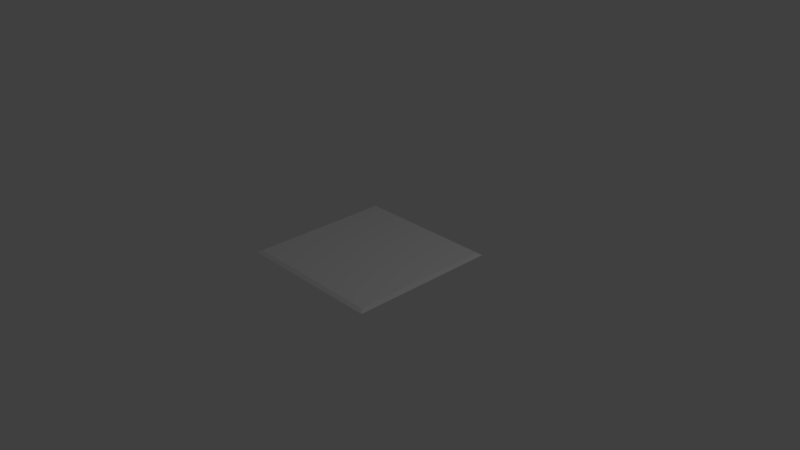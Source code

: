 # Source: Floor2x2.blend  (saved by Blender 2.78.0; exported with 4.5.12 LTS)
import bpy
from mathutils import Matrix  # noqa: F401  (used for matrix-valued properties, if any)

bpy.ops.wm.read_factory_settings(use_empty=True)
scene = bpy.context.scene
scene.name = 'Scene'

# ---- collections
col_collection_1 = bpy.data.collections.new('Collection 1'); scene.collection.children.link(col_collection_1)

# ---- materials (node trees are filled in below, after node groups)
mat_material = bpy.data.materials.new('Material')
mat_material.alpha_threshold = 0.0
mat_material.use_transparent_shadow = False
mat_material.roughness = 0.5
mat_material.line_color = (0.0, 0.0, 0.0, 1.0)

# ---- material node trees

# ---- world
world_world = bpy.data.worlds.new('World'); scene.world = world_world
world_world.color = (0.05088, 0.05088, 0.05088)
world_world.use_sun_shadow = False
world_world.sun_shadow_jitter_overblur = 0.0
world_world.cycles.sampling_method = 'MANUAL'

# ---- cameras
cam_camera = bpy.data.cameras.new('Camera')
cam_camera.clip_end = 100.0
cam_camera.lens = 35.0
cam_camera.sensor_width = 32.0
cam_camera.sensor_height = 18.0
cam_camera.ortho_scale = 7.314
cam_camera.dof.focus_distance = 0.0
cam_camera.dof.aperture_fstop = 128.0

# ---- lights
light_lamp = bpy.data.lights.new('Lamp', 'POINT')
light_lamp.transmission_factor = 0.0
light_lamp.cutoff_distance = 30.0
light_lamp.energy = 100.0
light_lamp.shadow_buffer_clip_start = 1.001
light_lamp.shadow_soft_size = 0.1
light_lamp.shadow_maximum_resolution = 0.006
light_lamp.use_absolute_resolution = True

# ---- meshes
me_cube = bpy.data.meshes.new('Cube')
me_cube.from_pydata([(0.9726, 0.0307, -0.9726), (0.9726, 0.0307, 0.9726), (-0.9726, 0.0307, 0.9726), (-0.9726, 0.0307, -0.9726), (1.026, 0.003309, -1.026), (1.026, 0.003309, 1.026), (-1.026, 0.003309, 1.026), (-1.026, 0.003309, -1.026)], [], [(0, 3, 2, 1), (4, 5, 6, 7), (3, 7, 6, 2), (0, 4, 7, 3), (2, 6, 5, 1), (1, 5, 4, 0)])
me_cube.materials.append(mat_material)
me_cube.use_remesh_preserve_volume = False
me_cube.use_remesh_preserve_attributes = False
me_cube.use_mirror_vertex_groups = False
me_cube.update()

# ---- objects
ob_cube = bpy.data.objects.new('Cube', me_cube)
ob_lamp = bpy.data.objects.new('Lamp', light_lamp)
ob_camera = bpy.data.objects.new('Camera', cam_camera)

# ---- transforms, parenting, visibility, modifiers, constraints
ob_cube.location = (0.0, 0.0, 0.0)
ob_cube.rotation_euler = (1.571, -0.0, 0.0)
ob_cube.lock_rotations_4d = False
ob_cube.empty_display_type = 'ARROWS'
ob_cube.lineart.crease_threshold = 0.0
ob_lamp.location = (4.076, 1.005, 5.904)
ob_lamp.rotation_euler = (0.6503, 0.05522, 1.866)
ob_lamp.lock_rotations_4d = False
ob_lamp.empty_display_type = 'ARROWS'
ob_lamp.color = (0.0, 0.0, 0.0, 0.0)
ob_lamp.lineart.crease_threshold = 0.0
ob_camera.location = (7.481, -6.508, 5.344)
ob_camera.rotation_euler = (1.109, 0.0, 0.8149)
ob_camera.lock_rotations_4d = False
ob_camera.empty_display_type = 'ARROWS'
ob_camera.color = (0.0, 0.0, 0.0, 0.0)
ob_camera.display_type = 'WIRE'
ob_camera.lineart.crease_threshold = 0.0

# ---- collection membership
col_collection_1.objects.link(ob_cube)
col_collection_1.objects.link(ob_lamp)
col_collection_1.objects.link(ob_camera)

# ---- scene / render settings (as saved in the file)
scene.camera = ob_camera
scene.frame_start = 1; scene.frame_end = 250; scene.frame_set(1)
scene.render.engine = 'BLENDER_EEVEE_NEXT'
scene.render.resolution_percentage = 50
scene.render.dither_intensity = 0.0
scene.cycles.use_denoising = False
scene.cycles.samples = 128
scene.cycles.sampling_pattern = 'TABULATED_SOBOL'
scene.cycles.light_sampling_threshold = 0.0
scene.cycles.use_adaptive_sampling = False
scene.cycles.use_light_tree = False
scene.cycles.blur_glossy = 0.0
scene.cycles.sample_clamp_indirect = 0.0
scene.view_settings.view_transform = 'Standard'
bpy.context.view_layer.update()
